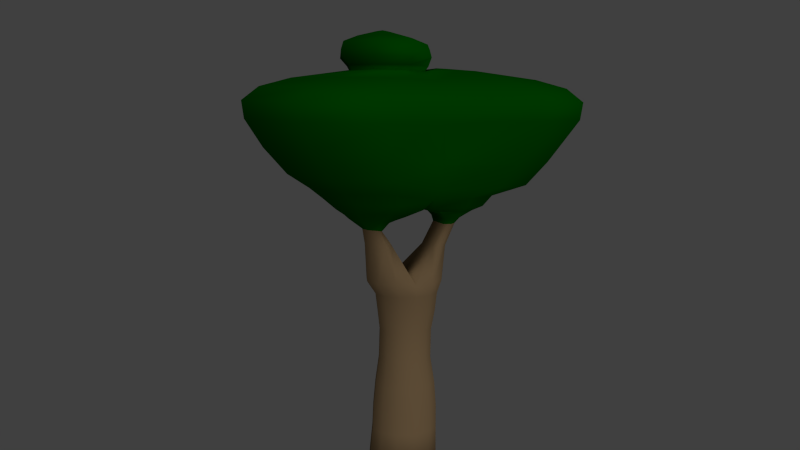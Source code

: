 # Source: tree.blend  (saved by Blender 2.64.0; exported with 4.5.12 LTS)
import bpy
from mathutils import Matrix  # noqa: F401  (used for matrix-valued properties, if any)

bpy.ops.wm.read_factory_settings(use_empty=True)
scene = bpy.context.scene
scene.name = 'Scene'

# ---- collections
col_collection_1 = bpy.data.collections.new('Collection 1'); scene.collection.children.link(col_collection_1)

# ---- materials (node trees are filled in below, after node groups)
mat_brown = bpy.data.materials.new('Brown')
mat_brown.alpha_threshold = 0.0
mat_brown.use_transparent_shadow = False
mat_brown.diffuse_color = (0.3032, 0.2015, 0.1045, 1.0)
mat_brown.roughness = 0.5
mat_brown.line_color = (0.0, 0.0, 0.0, 1.0)
mat_green = bpy.data.materials.new('Green')
mat_green.alpha_threshold = 0.0
mat_green.use_transparent_shadow = False
mat_green.diffuse_color = (0.0, 0.1032, 0.0, 1.0)
mat_green.specular_color = (0.0, 0.4306, 0.0)
mat_green.roughness = 0.5
mat_green.line_color = (0.0, 0.0, 0.0, 1.0)

# ---- material node trees

# ---- world
world_world = bpy.data.worlds.new('World'); scene.world = world_world
world_world.color = (0.05088, 0.05088, 0.05088)
world_world.use_sun_shadow = False
world_world.sun_shadow_jitter_overblur = 0.0
world_world.cycles.sampling_method = 'MANUAL'
world_world.cycles.sample_map_resolution = 256

# ---- cameras
cam_camera = bpy.data.cameras.new('Camera')
cam_camera.clip_end = 100.0
cam_camera.lens = 35.0
cam_camera.sensor_width = 32.0
cam_camera.sensor_height = 18.0
cam_camera.ortho_scale = 7.314
cam_camera.dof.focus_distance = 0.0
cam_camera.dof.aperture_fstop = 128.0

# ---- lights
light_lamp = bpy.data.lights.new('Lamp', 'SUN')
light_lamp.transmission_factor = 0.0
light_lamp.cutoff_distance = 30.0
light_lamp.angle = 1.571
light_lamp.energy = 1.0
light_lamp.shadow_buffer_clip_start = 1.001
light_lamp.shadow_soft_size = 1.0
light_lamp.shadow_cascade_max_distance = 1000.0
light_lamp.cycles.use_multiple_importance_sampling = False

# ---- meshes
me_cylinder_001 = bpy.data.meshes.new('Cylinder.001')
me_cylinder_001.from_pydata([(0.03167, 0.6795, -1.0), (0.1294, 0.6875, 2.49), (0.3224, 0.5893, -1.0), (0.4481, 0.5886, 2.49), (0.5352, 0.3427, -1.0), (0.6815, 0.3182, 2.49), (0.6131, 0.005926, -1.0), (0.7248, -0.05104, 2.49), (0.5352, -0.3309, -1.0), (0.6815, -0.4203, 2.49), (0.3224, -0.5774, -1.0), (0.4481, -0.6907, 2.49), (0.03167, -0.6677, -1.0), (0.1294, -0.7896, 2.49), (-0.2591, -0.5774, -1.0), (-0.1894, -0.6907, 2.49), (-0.4719, -0.3309, -1.0), (-0.4228, -0.4203, 2.49), (-0.5498, 0.005926, -1.0), (-0.4661, -0.05104, 2.49), (-0.4719, 0.3427, -1.0), (-0.4228, 0.3182, 2.49), (-0.2591, 0.5893, -1.0), (-0.1894, 0.5886, 2.49), (0.03167, 0.6721, -0.46), (0.03167, 0.6671, -0.02475), (0.03167, 0.6282, 0.4367), (0.03965, 0.5359, 0.9461), (0.05506, 0.532, 1.492), (0.08193, 0.5896, 1.877), (0.1294, 0.6063, 2.24), (0.3937, 0.5242, 2.24), (0.3282, 0.5131, 1.877), (0.2765, 0.4633, 1.492), (0.2627, 0.4667, 0.9461), (0.2885, 0.5485, 0.4367), (0.3053, 0.5822, -0.02475), (0.3097, 0.5858, -0.46), (0.5871, 0.3001, 2.24), (0.5084, 0.3043, 1.877), (0.4385, 0.2755, 1.492), (0.4261, 0.2775, 0.9461), (0.4766, 0.3306, 0.4367), (0.5057, 0.3501, -0.02475), (0.5132, 0.35, -0.46), (0.658, -0.006076, 2.24), (0.5744, 0.01904, 1.877), (0.4979, 0.01904, 1.492), (0.4858, 0.01904, 0.9461), (0.5454, 0.03307, 0.4367), (0.579, 0.03307, -0.02475), (0.5877, 0.02799, -0.46), (0.5871, -0.3122, 2.24), (0.5084, -0.2662, 1.877), (0.4385, -0.2374, 1.492), (0.4261, -0.2394, 0.9461), (0.4766, -0.2645, 0.4367), (0.5057, -0.284, -0.02475), (0.5132, -0.2941, -0.46), (0.3937, -0.5364, 2.24), (0.3282, -0.475, 1.877), (0.2765, -0.4252, 1.492), (0.2627, -0.4286, 0.9461), (0.2885, -0.4824, 0.4367), (0.3053, -0.516, -0.02475), (0.3097, -0.5298, -0.46), (0.1294, -0.6184, 2.24), (0.08193, -0.5515, 1.877), (0.05506, -0.4939, 1.492), (0.03965, -0.4978, 0.9461), (0.03167, -0.5621, 0.4367), (0.03167, -0.601, -0.02475), (0.03167, -0.6161, -0.46), (-0.1349, -0.5364, 2.24), (-0.1643, -0.475, 1.877), (-0.1663, -0.4252, 1.492), (-0.1834, -0.4286, 0.9461), (-0.2252, -0.4824, 0.4367), (-0.242, -0.516, -0.02475), (-0.2463, -0.5298, -0.46), (-0.3284, -0.3122, 2.24), (-0.3446, -0.2662, 1.877), (-0.3284, -0.2374, 1.492), (-0.3467, -0.2394, 0.9461), (-0.4133, -0.2645, 0.4367), (-0.4423, -0.284, -0.02475), (-0.4499, -0.2941, -0.46), (-0.3992, -0.006076, 2.24), (-0.4105, 0.01904, 1.877), (-0.3877, 0.01904, 1.492), (-0.4065, 0.01904, 0.9461), (-0.4821, 0.03307, 0.4367), (-0.5157, 0.03307, -0.02475), (-0.5243, 0.02799, -0.46), (-0.3284, 0.3001, 2.24), (-0.3446, 0.3043, 1.877), (-0.3284, 0.2755, 1.492), (-0.3467, 0.2775, 0.9461), (-0.4133, 0.3306, 0.4367), (-0.4423, 0.3501, -0.02475), (-0.4499, 0.35, -0.46), (-0.1349, 0.5242, 2.24), (-0.1643, 0.5131, 1.877), (-0.1663, 0.4633, 1.492), (-0.1834, 0.4667, 0.9461), (-0.2252, 0.5485, 0.4367), (-0.242, 0.5822, -0.02475), (-0.2463, 0.5858, -0.46), (0.3802, 0.4216, 3.114), (0.4267, 0.5695, 3.127), (0.3005, 0.7157, 3.127), (0.4089, -0.4355, 3.232), (0.5058, -0.5834, 3.178), (0.3467, -0.7677, 3.178), (0.1294, -0.8352, 3.178), (-0.08799, -0.7677, 3.178), (-0.2471, -0.5834, 3.178), (-0.1502, -0.4355, 3.232), (0.128, 0.7693, 3.127), (-0.1351, 0.4216, 3.114), (-0.1706, 0.5695, 3.127), (-0.0444, 0.7157, 3.127), (0.3581, -0.5902, 3.462), (0.4967, -0.717, 3.495), (0.3622, -0.8515, 3.495), (0.1785, -0.9007, 3.495), (-0.005219, -0.8515, 3.495), (-0.1397, -0.717, 3.495), (-0.001167, -0.5902, 3.462), (0.4152, 0.6238, 3.551), (0.479, 0.7538, 3.558), (0.3504, 0.8824, 3.558), (0.1748, 0.9294, 3.558), (-0.07687, 0.6238, 3.551), (-0.1294, 0.7538, 3.558), (-0.0008361, 0.8824, 3.558), (0.5024, 0.6235, 3.655), (0.5695, 0.792, 3.664), (0.4029, 0.9586, 3.664), (0.1753, 1.02, 3.664), (-0.1664, 0.6235, 3.655), (-0.219, 0.792, 3.664), (-0.05235, 0.9586, 3.664), (0.5484, 0.5429, 3.756), (0.7321, 0.8074, 3.771), (0.5337, 1.069, 3.771), (0.1764, 1.165, 3.771), (-0.2183, 0.5429, 3.756), (-0.3792, 0.8074, 3.771), (-0.1808, 1.069, 3.771), (0.5408, 0.4718, 3.806), (0.7721, 0.7952, 3.824), (0.6141, 1.115, 3.824), (0.1772, 1.232, 3.824), (-0.2144, 0.4718, 3.806), (-0.4178, 0.7952, 3.824), (-0.2598, 1.115, 3.824), (0.5408, 0.4718, 3.806), (-0.2144, 0.4718, 3.806), (0.1632, 0.3337, 3.806), (1.013, 0.7955, 3.921), (0.792, 1.243, 3.921), (0.181, 1.532, 3.921), (-0.651, 0.838, 3.921), (-0.4301, 1.243, 3.921), (0.7674, 0.2589, 3.896), (-0.5181, 0.2793, 3.896), (0.1615, 0.1593, 3.896), (0.4864, -0.4962, 3.63), (0.837, -0.7766, 3.703), (0.5847, -1.074, 3.703), (0.1785, -1.183, 3.703), (-0.2277, -1.074, 3.703), (-0.525, -0.7766, 3.703), (-0.1294, -0.4962, 3.63), (0.5572, -0.4122, 3.68), (0.9426, -0.7569, 3.77), (0.678, -1.123, 3.77), (0.1785, -1.256, 3.77), (-0.321, -1.123, 3.77), (-0.6137, -0.7569, 3.77), (-0.2002, -0.4122, 3.68), (0.646, -0.2314, 3.755), (1.102, -0.7169, 3.88), (0.8818, -1.232, 3.88), (0.1785, -1.42, 3.88), (-0.5248, -1.232, 3.88), (-0.7445, -0.7169, 3.88), (-0.289, -0.2314, 3.755), (0.8372, 0.02649, 3.895), (1.479, -0.6575, 4.072), (1.169, -1.383, 4.072), (0.1785, -1.648, 4.072), (-0.8124, -1.383, 4.072), (-1.122, -0.6575, 4.072), (-0.4802, 0.02649, 3.895), (0.9285, 0.181, 4.079), (1.659, -0.7847, 4.281), (1.307, -1.611, 4.281), (0.1785, -1.913, 4.281), (-0.9498, -1.611, 4.281), (-1.302, -0.7847, 4.281), (-0.5715, -0.005961, 4.079), (1.168, 0.8427, 4.124), (0.9076, 1.371, 4.124), (0.1862, 1.712, 4.124), (-0.796, 0.8929, 4.124), (-0.5352, 1.371, 4.124), (2.033, -0.9333, 4.547), (-0.6391, 0.2333, 4.094), (1.13, 0.2601, 4.298), (1.597, -1.954, 4.547), (0.2029, -2.328, 4.547), (-1.191, -1.954, 4.547), (-1.627, -0.9333, 4.547), (-0.7239, 0.02904, 4.298), (1.596, 1.153, 4.336), (1.229, 1.897, 4.336), (0.2137, 2.377, 4.336), (-1.168, 1.224, 4.336), (-0.8013, 1.897, 4.336), (-0.9475, 0.296, 4.294), (2.261, -1.114, 5.021), (1.191, 0.2775, 4.727), (1.861, -2.316, 5.021), (0.2179, -2.757, 5.021), (-1.425, -2.316, 5.021), (-1.825, -1.114, 5.021), (-0.7552, 0.0349, 4.727), (1.859, 1.345, 4.773), (1.427, 2.22, 4.773), (0.2307, 2.786, 4.773), (-1.398, 1.428, 4.773), (-0.9652, 2.22, 4.773), (-1.137, 0.3346, 4.723), (2.507, -1.251, 5.517), (1.51, 0.1189, 5.482), (2.061, -2.592, 5.517), (0.2293, -3.083, 5.517), (-1.602, -2.592, 5.517), (-2.049, -1.251, 5.517), (-0.9955, -0.1934, 5.482), (2.37, 1.493, 5.54), (1.813, 2.62, 5.54), (0.2736, 3.348, 5.54), (-1.823, 1.6, 5.54), (-1.266, 2.62, 5.54), (-1.488, 0.1924, 5.476), (2.542, -1.27, 5.832), (1.53, 0.1195, 5.796), (2.089, -2.631, 5.832), (0.2309, -3.129, 5.832), (-1.627, -2.631, 5.832), (-2.08, -1.27, 5.832), (-1.012, -0.1973, 5.796), (2.402, 1.513, 5.855), (1.838, 2.657, 5.855), (0.2759, 3.396, 5.855), (-1.851, 1.622, 5.855), (-1.286, 2.657, 5.855), (-1.511, 0.1941, 5.79), (2.307, -1.14, 6.071), (1.393, 0.1156, 6.038), (1.899, -2.368, 6.071), (0.2201, -2.818, 6.071), (-1.458, -2.368, 6.071), (-1.867, -1.14, 6.071), (-0.9023, -0.1706, 6.038), (2.181, 1.375, 6.092), (1.671, 2.407, 6.092), (0.2606, 3.075, 6.092), (-1.66, 1.473, 6.092), (-1.15, 2.407, 6.092), (-1.353, 0.183, 6.033), (1.879, -0.9013, 6.224), (1.144, 0.1085, 6.198), (1.55, -1.89, 6.224), (0.2002, -2.251, 6.224), (-1.15, -1.89, 6.224), (-1.479, -0.9013, 6.224), (-0.7026, -0.1217, 6.198), (1.778, 1.121, 6.241), (1.368, 1.952, 6.241), (0.2328, 2.489, 6.241), (-1.312, 1.2, 6.241), (-0.9019, 1.952, 6.241), (-1.065, 0.1627, 6.194), (1.028, -0.4273, 6.382), (0.6483, 0.09437, 6.369), (0.8582, -0.9378, 6.382), (0.1607, -1.125, 6.382), (-0.5367, -0.9378, 6.382), (-0.7066, -0.4273, 6.382), (-0.3056, -0.02454, 6.369), (0.9757, 0.6176, 6.391), (0.7638, 1.047, 6.391), (0.1776, 1.324, 6.391), (-0.6205, 0.6584, 6.391), (-0.4086, 1.047, 6.391), (-0.493, 0.1224, 6.366), (0.2091, 0.5021, 6.43), (0.008567, 0.4771, 6.43), (0.278, 0.6121, 6.435), (0.2334, 0.7023, 6.435), (0.1102, 0.7607, 6.435), (-0.05764, 0.6207, 6.435), (-0.01308, 0.7023, 6.435), (-0.03082, 0.508, 6.43), (0.0363, 0.5951, 6.446), (-0.3425, 0.01604, 6.45), (-0.775, -0.4183, 6.465), (-0.5918, -0.969, 6.465), (0.1605, -1.171, 6.465), (0.9128, -0.969, 6.465), (0.6864, 0.1443, 6.45), (1.096, -0.4183, 6.465), (-0.3477, 0.137, 6.611), (-0.9582, -0.3945, 6.608), (-0.7391, -1.053, 6.608), (0.1599, -1.293, 6.608), (1.039, -0.9805, 6.608), (0.7147, 0.1948, 6.611), (1.278, -0.3945, 6.608), (-0.3677, 0.1589, 6.724), (-0.8958, -0.4002, 6.747), (-0.6873, -1.027, 6.747), (0.1597, -1.323, 6.741), (1.018, -0.9629, 6.753), (0.7065, 0.161, 6.738), (1.205, -0.4005, 6.753), (-0.337, 0.1251, 6.846), (-0.8343, -0.4082, 6.878), (-0.6378, -0.9988, 6.878), (0.16, -1.278, 6.885), (0.9736, -0.9378, 6.871), (0.6804, 0.1269, 6.839), (1.15, -0.4077, 6.871), (-0.1565, -0.1139, 6.963), (-0.475, -0.4555, 6.983), (-0.3491, -0.8337, 6.983), (0.1618, -1.012, 6.987), (0.6829, -0.7946, 6.978), (0.4951, -0.1128, 6.958), (0.7958, -0.4552, 6.978), (0.08701, -0.4365, 7.069), (0.009757, -0.5193, 7.074), (0.04029, -0.611, 7.074), (0.1642, -0.6544, 7.075), (0.2906, -0.6016, 7.072), (0.245, -0.4362, 7.067), (0.318, -0.5192, 7.072), (0.165, -0.5397, 7.094)], [(150, 157), (158, 154)], [(30, 1, 3, 31), (31, 3, 5, 38), (38, 5, 7, 45), (45, 7, 9, 52), (52, 9, 11, 59), (59, 11, 13, 66), (66, 13, 15, 73), (73, 15, 17, 80), (80, 17, 19, 87), (87, 19, 21, 94), (11, 9, 112, 113), (101, 23, 1, 30), (94, 21, 23, 101), (0, 2, 4, 6, 8, 10, 12, 14, 16, 18, 20, 22), (0, 24, 37, 2), (24, 25, 36, 37), (25, 26, 35, 36), (26, 27, 34, 35), (27, 28, 33, 34), (28, 29, 32, 33), (29, 30, 31, 32), (2, 37, 44, 4), (37, 36, 43, 44), (36, 35, 42, 43), (35, 34, 41, 42), (34, 33, 40, 41), (33, 32, 39, 40), (32, 31, 38, 39), (4, 44, 51, 6), (44, 43, 50, 51), (43, 42, 49, 50), (42, 41, 48, 49), (41, 40, 47, 48), (40, 39, 46, 47), (39, 38, 45, 46), (6, 51, 58, 8), (51, 50, 57, 58), (50, 49, 56, 57), (49, 48, 55, 56), (48, 47, 54, 55), (47, 46, 53, 54), (46, 45, 52, 53), (8, 58, 65, 10), (58, 57, 64, 65), (57, 56, 63, 64), (56, 55, 62, 63), (55, 54, 61, 62), (54, 53, 60, 61), (53, 52, 59, 60), (10, 65, 72, 12), (65, 64, 71, 72), (64, 63, 70, 71), (63, 62, 69, 70), (62, 61, 68, 69), (61, 60, 67, 68), (60, 59, 66, 67), (12, 72, 79, 14), (72, 71, 78, 79), (71, 70, 77, 78), (70, 69, 76, 77), (69, 68, 75, 76), (68, 67, 74, 75), (67, 66, 73, 74), (14, 79, 86, 16), (79, 78, 85, 86), (78, 77, 84, 85), (77, 76, 83, 84), (76, 75, 82, 83), (75, 74, 81, 82), (74, 73, 80, 81), (16, 86, 93, 18), (86, 85, 92, 93), (85, 84, 91, 92), (84, 83, 90, 91), (83, 82, 89, 90), (82, 81, 88, 89), (81, 80, 87, 88), (18, 93, 100, 20), (93, 92, 99, 100), (92, 91, 98, 99), (91, 90, 97, 98), (90, 89, 96, 97), (89, 88, 95, 96), (88, 87, 94, 95), (22, 107, 24, 0), (107, 106, 25, 24), (106, 105, 26, 25), (105, 104, 27, 26), (104, 103, 28, 27), (103, 102, 29, 28), (102, 101, 30, 29), (20, 100, 107, 22), (100, 99, 106, 107), (99, 98, 105, 106), (98, 97, 104, 105), (97, 96, 103, 104), (96, 95, 102, 103), (95, 94, 101, 102), (125, 124, 170, 171), (122, 128, 174, 168), (109, 110, 131, 130), (110, 118, 132, 131), (17, 15, 115, 116), (13, 11, 113, 114), (9, 7, 111, 112), (118, 121, 135, 132), (117, 116, 127, 128), (114, 113, 124, 125), (19, 17, 116, 117), (15, 13, 114, 115), (111, 117, 128, 122), (111, 7, 19, 117), (119, 19, 7, 108), (120, 21, 19, 119), (108, 7, 5, 109), (23, 21, 120, 121), (1, 23, 121, 118), (5, 3, 110, 109), (3, 1, 118, 110), (126, 125, 171, 172), (113, 112, 123, 124), (116, 115, 126, 127), (112, 111, 122, 123), (115, 114, 125, 126), (131, 132, 139, 138), (132, 135, 142, 139), (133, 129, 136, 140), (120, 119, 133, 134), (121, 120, 134, 135), (119, 108, 129, 133), (130, 129, 108, 109), (138, 139, 146, 145), (139, 142, 149, 146), (140, 136, 143, 147), (137, 136, 129, 130), (130, 131, 138, 137), (134, 133, 140, 141), (135, 134, 141, 142), (151, 150, 143, 144), (145, 146, 153, 152), (146, 149, 156, 153), (144, 143, 136, 137), (137, 138, 145, 144), (141, 140, 147, 148), (142, 141, 148, 149), (156, 155, 163, 164), (151, 152, 161, 160), (159, 147, 143), (144, 145, 152, 151), (148, 147, 154, 155), (149, 148, 155, 156), (159, 147, 158), (159, 143, 157), (159, 157, 165, 167), (152, 153, 162, 161), (158, 155, 163, 166), (166, 163, 206, 209), (197, 196, 210, 208), (161, 162, 205, 204), (162, 164, 207, 205), (159, 158, 166, 167), (157, 151, 160, 165), (153, 156, 164, 162), (169, 168, 175, 176), (173, 172, 179, 180), (170, 169, 176, 177), (128, 127, 173, 174), (124, 123, 169, 170), (127, 126, 172, 173), (123, 122, 168, 169), (176, 175, 182, 183), (180, 179, 186, 187), (177, 176, 183, 184), (172, 171, 178, 179), (168, 174, 181, 175), (171, 170, 177, 178), (174, 173, 180, 181), (186, 185, 192, 193), (183, 182, 189, 190), (187, 186, 193, 194), (179, 178, 185, 186), (175, 181, 188, 182), (178, 177, 184, 185), (181, 180, 187, 188), (189, 195, 202, 196), (193, 192, 199, 200), (190, 189, 196, 197), (182, 188, 195, 189), (185, 184, 191, 192), (188, 187, 194, 195), (184, 183, 190, 191), (202, 201, 214, 215), (204, 205, 218, 217), (209, 206, 219, 221), (192, 191, 198, 199), (195, 194, 201, 202), (191, 190, 197, 198), (194, 193, 200, 201), (196, 203, 216, 210), (201, 200, 213, 214), (203, 204, 217, 216), (202, 166, 209), (202, 167, 166), (160, 161, 204, 203), (200, 199, 212, 213), (164, 163, 206, 207), (165, 160, 203, 196), (196, 202, 167), (196, 167, 165), (198, 197, 208, 211), (205, 207, 220, 218), (199, 198, 211, 212), (202, 209, 221, 215), (207, 206, 219, 220), (215, 221, 234, 228), (221, 219, 232, 234), (215, 214, 227, 228), (210, 216, 229, 223), (214, 213, 226, 227), (208, 210, 223, 222), (211, 208, 222, 224), (213, 212, 225, 226), (220, 219, 232, 233), (218, 220, 233, 231), (212, 211, 224, 225), (216, 217, 230, 229), (217, 218, 231, 230), (234, 232, 245, 247), (231, 233, 246, 244), (223, 229, 242, 236), (222, 223, 236, 235), (228, 227, 240, 241), (233, 232, 245, 246), (227, 226, 239, 240), (229, 230, 243, 242), (226, 225, 238, 239), (230, 231, 244, 243), (225, 224, 237, 238), (228, 234, 247, 241), (224, 222, 235, 237), (242, 243, 256, 255), (239, 238, 251, 252), (243, 244, 257, 256), (238, 237, 250, 251), (241, 247, 260, 254), (237, 235, 248, 250), (247, 245, 258, 260), (244, 246, 259, 257), (236, 242, 255, 249), (235, 236, 249, 248), (241, 240, 253, 254), (246, 245, 258, 259), (240, 239, 252, 253), (259, 258, 271, 272), (253, 252, 265, 266), (255, 256, 269, 268), (252, 251, 264, 265), (256, 257, 270, 269), (251, 250, 263, 264), (254, 260, 273, 267), (250, 248, 261, 263), (260, 258, 271, 273), (257, 259, 272, 270), (249, 255, 268, 262), (248, 249, 262, 261), (254, 253, 266, 267), (262, 268, 281, 275), (261, 262, 275, 274), (267, 266, 279, 280), (272, 271, 284, 285), (266, 265, 278, 279), (268, 269, 282, 281), (265, 264, 277, 278), (269, 270, 283, 282), (264, 263, 276, 277), (267, 273, 286, 280), (263, 261, 274, 276), (273, 271, 284, 286), (270, 272, 285, 283), (276, 274, 287, 289), (286, 284, 297, 299), (283, 285, 298, 296), (275, 281, 294, 288), (274, 275, 288, 287), (280, 279, 292, 293), (285, 284, 297, 298), (279, 278, 291, 292), (281, 282, 295, 294), (278, 277, 290, 291), (282, 283, 296, 295), (277, 276, 289, 290), (280, 286, 299, 293), (295, 296, 304, 303), (288, 294, 302, 300), (296, 298, 306, 304), (294, 295, 303, 302), (299, 297, 305, 307), (298, 297, 305, 306), (293, 299, 307, 301), (314, 309, 293, 288), (293, 292, 310, 309), (289, 287, 315, 313), (292, 291, 311, 310), (291, 290, 312, 311), (301, 300, 288, 293), (301, 308, 300), (304, 306, 308), (303, 304, 308), (300, 302, 308), (302, 303, 308), (307, 305, 308), (306, 305, 308), (301, 307, 308), (290, 289, 313, 312), (287, 288, 314, 315), (311, 312, 319, 318), (309, 310, 317, 316), (321, 316, 309, 314), (312, 313, 320, 319), (313, 315, 322, 320), (310, 311, 318, 317), (315, 314, 321, 322), (320, 322, 329, 327), (317, 318, 325, 324), (322, 321, 328, 329), (318, 319, 326, 325), (328, 323, 316, 321), (319, 320, 327, 326), (316, 317, 324, 323), (324, 325, 332, 331), (329, 328, 335, 336), (325, 326, 333, 332), (335, 330, 323, 328), (326, 327, 334, 333), (323, 324, 331, 330), (327, 329, 336, 334), (333, 334, 341, 340), (330, 331, 338, 337), (334, 336, 343, 341), (331, 332, 339, 338), (336, 335, 342, 343), (332, 333, 340, 339), (342, 337, 330, 335), (337, 338, 345, 344), (341, 343, 350, 348), (338, 339, 346, 345), (343, 342, 349, 350), (339, 340, 347, 346), (349, 344, 337, 342), (340, 341, 348, 347), (348, 350, 351), (345, 346, 351), (350, 349, 351), (346, 347, 351), (351, 344, 349), (347, 348, 351), (344, 345, 351)])
me_cylinder_001.polygons.foreach_set('use_smooth', [True] * 357)
me_cylinder_001.polygons.foreach_set('material_index', [0, 0, 0, 0, 0, 0, 0, 0, 0, 0, 0, 0, 0, 0, 0, 0, 0, 0, 0, 0, 0, 0, 0, 0, 0, 0, 0, 0, 0, 0, 0, 0, 0, 0, 0, 0, 0, 0, 0, 0, 0, 0, 0, 0, 0, 0, 0, 0, 0, 0, 0, 0, 0, 0, 0, 0, 0, 0, 0, 0, 0, 0, 0, 0, 0, 0, 0, 0, 0, 0, 0, 0, 0, 0, 0, 0, 0, 0, 0, 0, 0, 0, 0, 0, 0, 0, 0, 0, 0, 0, 0, 0, 0, 0, 0, 0, 0, 0, 1, 1, 0, 0, 0, 0, 0, 0, 0, 0, 0, 0, 0, 0, 0, 0, 0, 0, 0, 0, 0, 1, 0, 0, 0, 0, 1, 1, 1, 0, 0, 0, 0, 1, 1, 1, 1, 1, 1, 1, 1, 1, 1, 1, 1, 1, 1, 1, 1, 1, 1, 1, 1, 1, 1, 1, 1, 1, 1, 1, 1, 1, 1, 1, 1, 1, 1, 1, 1, 1, 1, 1, 1, 1, 1, 1, 1, 1, 1, 1, 1, 1, 1, 1, 1, 1, 1, 1, 1, 1, 1, 1, 1, 1, 1, 1, 1, 1, 1, 1, 1, 1, 1, 1, 1, 1, 1, 1, 1, 1, 1, 1, 1, 1, 1, 1, 1, 1, 1, 1, 1, 1, 1, 1, 1, 1, 1, 1, 1, 1, 1, 1, 1, 1, 1, 1, 1, 1, 1, 1, 1, 1, 1, 1, 1, 1, 1, 1, 1, 1, 1, 1, 1, 1, 1, 1, 1, 1, 1, 1, 1, 1, 1, 1, 1, 1, 1, 1, 1, 1, 1, 1, 1, 1, 1, 1, 1, 1, 1, 1, 1, 1, 1, 1, 1, 1, 1, 1, 1, 1, 1, 1, 1, 1, 1, 1, 1, 1, 1, 1, 1, 1, 1, 1, 1, 1, 1, 1, 1, 1, 1, 1, 1, 1, 1, 1, 1, 1, 1, 1, 1, 1, 1, 1, 1, 1, 1, 1, 1, 1, 1, 1, 1, 1, 1, 1, 1, 1, 1, 1, 1, 1, 1, 1, 1, 1, 1, 1, 1, 1, 1, 1, 1, 1, 1, 1, 1, 1, 1])
me_cylinder_001.materials.append(mat_brown)
me_cylinder_001.materials.append(mat_green)
me_cylinder_001.use_remesh_preserve_volume = False
me_cylinder_001.use_remesh_preserve_attributes = False
me_cylinder_001.use_mirror_vertex_groups = False
me_cylinder_001.update()

# ---- objects
ob_cylinder = bpy.data.objects.new('Cylinder', me_cylinder_001)
ob_lamp = bpy.data.objects.new('Lamp', light_lamp)
ob_camera = bpy.data.objects.new('Camera', cam_camera)

# ---- transforms, parenting, visibility, modifiers, constraints
ob_cylinder.location = (0.0, 0.0, 1.0)
ob_cylinder.scale = (0.6, 0.6, 0.6)
ob_cylinder.lineart.crease_threshold = 0.0
ob_lamp.location = (8.699, 0.5345, 5.904)
ob_lamp.rotation_euler = (-0.7645, 0.8533, -0.8503)
ob_lamp.lock_rotations_4d = False
ob_lamp.empty_display_type = 'ARROWS'
ob_lamp.color = (0.0, 0.0, 0.0, 0.0)
ob_lamp.lineart.crease_threshold = 0.0
ob_camera.location = (9.152, -3.675, 4.599)
ob_camera.rotation_euler = (1.42, -0.01195, 1.196)
ob_camera.lock_rotations_4d = False
ob_camera.empty_display_type = 'ARROWS'
ob_camera.color = (0.0, 0.0, 0.0, 0.0)
ob_camera.display_type = 'WIRE'
ob_camera.lineart.crease_threshold = 0.0

# ---- collection membership
col_collection_1.objects.link(ob_cylinder)
col_collection_1.objects.link(ob_lamp)
col_collection_1.objects.link(ob_camera)

# ---- scene / render settings (as saved in the file)
scene.camera = ob_camera
scene.frame_start = 1; scene.frame_end = 250; scene.frame_set(1)
scene.render.engine = 'BLENDER_EEVEE_NEXT'
scene.render.image_settings.color_mode = 'RGB'
scene.render.image_settings.compression = 90
scene.render.resolution_percentage = 50
scene.render.dither_intensity = 0.0
scene.render.bake_margin = 2
scene.render.bake_bias = 0.0
scene.cycles.use_denoising = False
scene.cycles.samples = 10
scene.cycles.sampling_pattern = 'TABULATED_SOBOL'
scene.cycles.light_sampling_threshold = 0.0
scene.cycles.use_adaptive_sampling = False
scene.cycles.use_light_tree = False
scene.cycles.blur_glossy = 0.0
scene.cycles.volume_bounces = 1
scene.cycles.pixel_filter_type = 'GAUSSIAN'
scene.cycles.sample_clamp_indirect = 0.0
scene.view_settings.view_transform = 'Standard'
bpy.context.view_layer.update()
